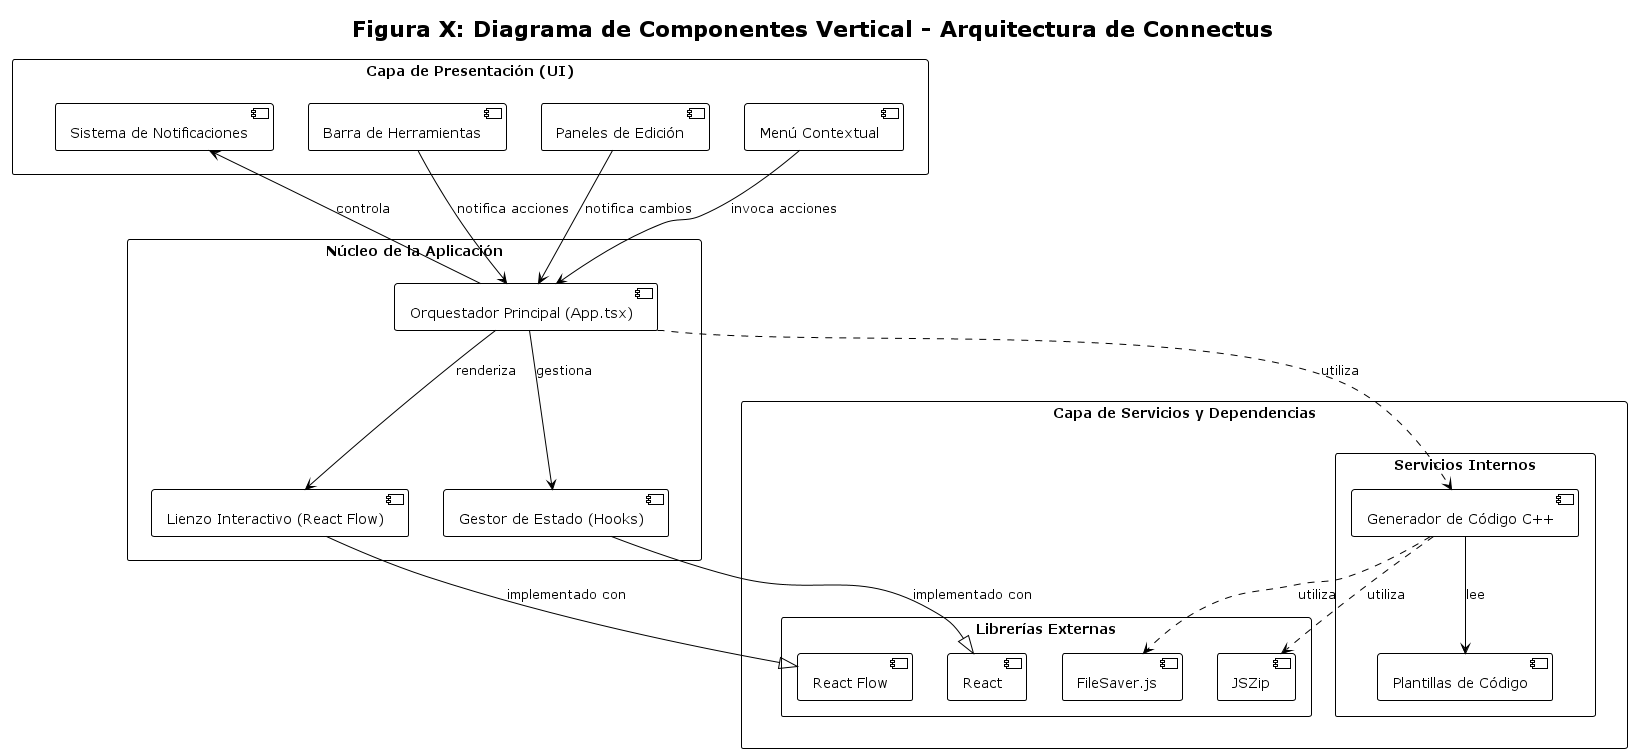

The diagram above was rendered by PlantUML. Its source (embedded in the PNG):
@startuml
!theme plain
title Figura X: Diagrama de Componentes Vertical - Arquitectura de Connectus

skinparam componentStyle uml2
skinparam packageStyle rectangle

rectangle "Capa de Presentación (UI)" as UI_Layer {
    [Barra de Herramientas] as Toolbar
    [Paneles de Edición] as Panels
    [Menú Contextual] as ContextMenu
    [Sistema de Notificaciones] as Notifications
}

rectangle "Núcleo de la Aplicación" as Core_Layer {
    [Orquestador Principal (App.tsx)] as AppOrchestrator
    [Gestor de Estado (Hooks)] as StateManager
    [Lienzo Interactivo (React Flow)] as Canvas
}

rectangle "Capa de Servicios y Dependencias" as Service_Layer {
    package "Servicios Internos" {
        [Generador de Código C++] as CodeGenerator
        [Plantillas de Código] as Templates
    }
    package "Librerías Externas" {
        [React]
        [React Flow] as RF
        [JSZip]
        [FileSaver.js]
    }
}

' --- Pista de diseño vertical ---
UI_Layer -[hidden]down-> Core_Layer
Core_Layer -[hidden]down-> Service_Layer

' --- Conexiones ---
' UI -> Núcleo
Toolbar -down-> AppOrchestrator : notifica acciones
Panels -down-> AppOrchestrator : notifica cambios
ContextMenu -down-> AppOrchestrator : invoca acciones
AppOrchestrator -up-> Notifications : controla

' Internas del Núcleo
AppOrchestrator -down-> StateManager : gestiona
AppOrchestrator -down-> Canvas : renderiza

' Núcleo -> Servicios
AppOrchestrator ..> CodeGenerator : utiliza

' Dependencias de Servicios
CodeGenerator -down-> Templates : lee
CodeGenerator ..> JSZip : utiliza
CodeGenerator ..> [FileSaver.js] : utiliza

' Núcleo -> Librerías Externas
StateManager -up-|> React : "implementado con"
Canvas -up-|> RF : "implementado con"

@enduml